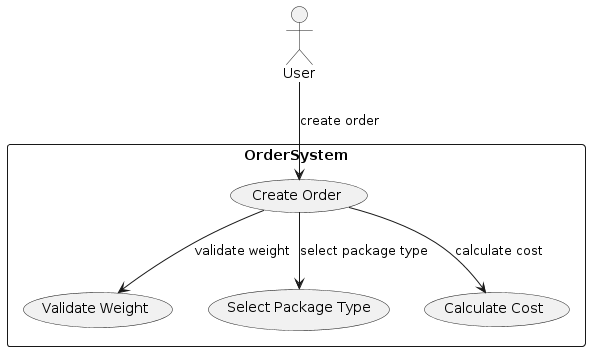

The diagram above was rendered by PlantUML. Its source (embedded in the PNG):
@startuml
actor User as c

rectangle OrderSystem {
    usecase "Create Order" as U1
    usecase "Validate Weight" as U2
    usecase "Select Package Type" as U3
    usecase "Calculate Cost" as U4
}

c --> U1 : create order
U1 --> U2 : validate weight
U1 --> U3 : select package type
U1 --> U4 : calculate cost
@enduml